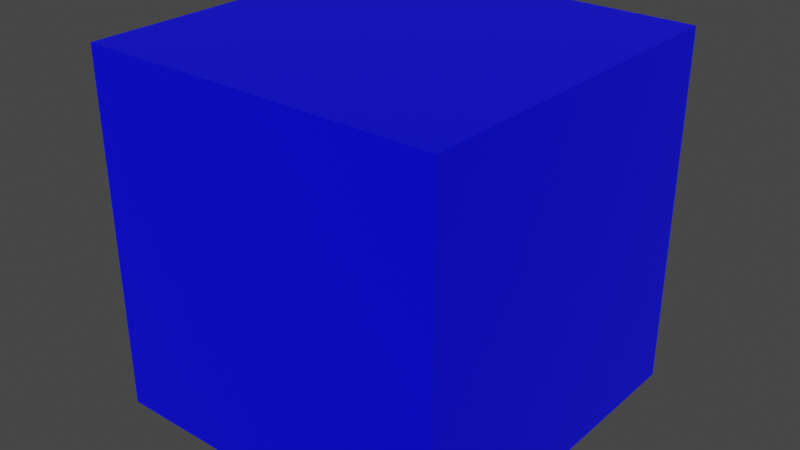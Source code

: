 # Source: box_anim.blend  (saved by Blender 2.92.15; exported with 4.5.12 LTS)
import bpy
from mathutils import Matrix  # noqa: F401  (used for matrix-valued properties, if any)

bpy.ops.wm.read_factory_settings(use_empty=True)
scene = bpy.context.scene
scene.name = 'Scene'

# ---- collections
col_collection = bpy.data.collections.new('Collection'); scene.collection.children.link(col_collection)

# ---- materials (node trees are filled in below, after node groups)
mat_material = bpy.data.materials.new('Material')
mat_material.alpha_threshold = 0.0
mat_material.use_transparent_shadow = False
mat_material.line_color = (0.0, 0.0, 0.0, 1.0)

# ---- material node trees
mat_material.use_nodes = True; mat_material.node_tree.nodes.clear()
_N = mat_material.node_tree.nodes; _L = mat_material.node_tree.links
n0 = _N.new('ShaderNodeOutputMaterial'); n0.name = 'Material Output'; n0.location = (300, 300)
n1 = _N.new('ShaderNodeBsdfPrincipled'); n1.name = 'Principled BSDF'; n1.location = (10, 300)
n1.distribution = 'GGX'
n1.subsurface_method = 'BURLEY'
n1.inputs[0].default_value = (0.0, 0.0, 1.0, 1.0)
n1.inputs[2].default_value = 0.4
n1.inputs[3].default_value = 1.45
n1.inputs[27].default_value = (0.0, 0.0, 0.0, 1.0)
n1.inputs[28].default_value = 1.0
_L.new(n1.outputs[0], n0.inputs[0])
n0.is_active_output = True

# ---- world
world_world = bpy.data.worlds.new('World'); scene.world = world_world
world_world.use_nodes = True; world_world.node_tree.nodes.clear()
_N = world_world.node_tree.nodes; _L = world_world.node_tree.links
n0 = _N.new('ShaderNodeOutputWorld'); n0.name = 'World Output'; n0.location = (300, 300)
n1 = _N.new('ShaderNodeBackground'); n1.name = 'Background'; n1.location = (10, 300)
n1.inputs[0].default_value = (0.05088, 0.05088, 0.05088, 1.0)
_L.new(n1.outputs[0], n0.inputs[0])
n0.is_active_output = True
world_world.color = (0.05088, 0.05088, 0.05088)
world_world.use_sun_shadow = False
world_world.sun_shadow_jitter_overblur = 0.0

# ---- meshes
me_cube = bpy.data.meshes.new('Cube')
me_cube.from_pydata([(1.0, 1.0, 2.0), (1.0, 1.0, 0.0), (1.0, -1.0, 2.0), (1.0, -1.0, 0.0), (-1.0, 1.0, 2.0), (-1.0, 1.0, 0.0), (-1.0, -1.0, 2.0), (-1.0, -1.0, 0.0)], [], [(0, 4, 6, 2), (3, 2, 6, 7), (7, 6, 4, 5), (5, 1, 3, 7), (1, 0, 2, 3), (5, 4, 0, 1)])
_uv = me_cube.uv_layers.new(name='UVMap')
_uv.uv.foreach_set('vector', [0.625, 0.5, 0.875, 0.5, 0.875, 0.75, 0.625, 0.75, 0.375, 0.75, 0.625, 0.75, 0.625, 1.0, 0.375, 1.0, 0.375, 0.0, 0.625, 0.0, 0.625, 0.25, 0.375, 0.25, 0.125, 0.5, 0.375, 0.5, 0.375, 0.75, 0.125, 0.75, 0.375, 0.5, 0.625, 0.5, 0.625, 0.75, 0.375, 0.75, 0.375, 0.25, 0.625, 0.25, 0.625, 0.5, 0.375, 0.5])
me_cube.materials.append(mat_material)
me_cube.use_remesh_preserve_volume = False
me_cube.use_remesh_preserve_attributes = False
me_cube.use_mirror_vertex_groups = False
me_cube.update()

# ---- objects
ob_cube = bpy.data.objects.new('Cube', me_cube)

# ---- transforms, parenting, visibility, modifiers, constraints
ob_cube.location = (0.0, 0.0, 0.0)
ob_cube.lock_rotations_4d = False
ob_cube.empty_display_type = 'ARROWS'
ob_cube.lineart.crease_threshold = 0.0

# ---- collection membership
col_collection.objects.link(ob_cube)

# ---- scene / render settings (as saved in the file)
scene.frame_start = 1; scene.frame_end = 100; scene.frame_set(1)
scene.render.engine = 'BLENDER_EEVEE_NEXT'
scene.cycles.use_denoising = False
scene.cycles.samples = 128
scene.cycles.sampling_pattern = 'TABULATED_SOBOL'
scene.cycles.use_adaptive_sampling = False
scene.cycles.use_light_tree = False
scene.view_settings.view_transform = 'Filmic'
bpy.context.view_layer.update()

# ---- added for rendering (the .blend has no active camera and no usable light): camera, sun
cam_auto = bpy.data.cameras.new('AutoCamera')
cam_auto.lens = 50.0
cam_auto.sensor_width = 36.0
cam_auto.clip_end = 1000.0
ob_auto_camera = bpy.data.objects.new('AutoCamera', cam_auto)
scene.collection.objects.link(ob_auto_camera)
ob_auto_camera.location = (3.20507, -3.84609, 3.56406)
ob_auto_camera.rotation_euler = (1.09748, -7.21219e-08, 0.694738)
scene.camera = ob_auto_camera
light_auto_sun = bpy.data.lights.new('AutoSun', 'SUN')
light_auto_sun.energy = 3.0
light_auto_sun.angle = 0.0523599
ob_auto_sun = bpy.data.objects.new('AutoSun', light_auto_sun)
scene.collection.objects.link(ob_auto_sun)
ob_auto_sun.rotation_euler = (0.872665, 0.174533, 0.523599)
bpy.context.view_layer.update()
